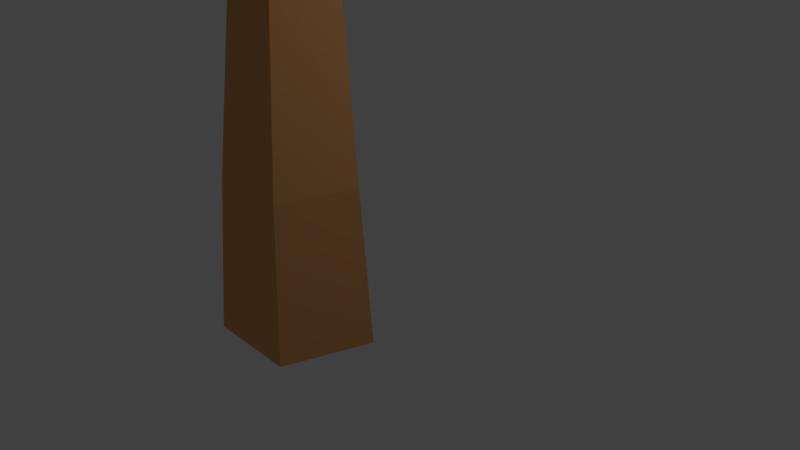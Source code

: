 # Source: twotreebranch2palm_1.blend  (saved by Blender 2.79.0; exported with 4.5.12 LTS)
import bpy
from mathutils import Matrix  # noqa: F401  (used for matrix-valued properties, if any)

bpy.ops.wm.read_factory_settings(use_empty=True)
scene = bpy.context.scene
scene.name = 'Scene'

# ---- collections
col_collection_1 = bpy.data.collections.new('Collection 1'); scene.collection.children.link(col_collection_1)

# ---- materials (node trees are filled in below, after node groups)
mat_material_003 = bpy.data.materials.new('Material.003')
mat_material_003.alpha_threshold = 0.0
mat_material_003.use_transparent_shadow = False
mat_material_003.diffuse_color = (0.04928, 0.8, 0.07137, 1.0)
mat_material_003.roughness = 0.5
mat_material_001 = bpy.data.materials.new('Material.001')
mat_material_001.alpha_threshold = 0.0
mat_material_001.use_transparent_shadow = False
mat_material_001.diffuse_color = (0.0, 0.8, 0.003363, 1.0)
mat_material_001.roughness = 0.5
mat_material_002 = bpy.data.materials.new('Material.002')
mat_material_002.alpha_threshold = 0.0
mat_material_002.use_transparent_shadow = False
mat_material_002.diffuse_color = (0.8, 0.378, 0.139, 1.0)
mat_material_002.roughness = 0.5

# ---- material node trees

# ---- world
world_world = bpy.data.worlds.new('World'); scene.world = world_world
world_world.color = (0.05088, 0.05088, 0.05088)
world_world.use_sun_shadow = False
world_world.sun_shadow_jitter_overblur = 0.0
world_world.cycles.sampling_method = 'MANUAL'

# ---- cameras
cam_camera = bpy.data.cameras.new('Camera')
cam_camera.clip_end = 100.0
cam_camera.lens = 35.0
cam_camera.sensor_width = 32.0
cam_camera.sensor_height = 18.0
cam_camera.ortho_scale = 7.314
cam_camera.dof.focus_distance = 0.0
cam_camera.dof.aperture_fstop = 128.0

# ---- lights
light_lamp = bpy.data.lights.new('Lamp', 'POINT')
light_lamp.transmission_factor = 0.0
light_lamp.cutoff_distance = 30.0
light_lamp.energy = 100.0
light_lamp.shadow_buffer_clip_start = 1.001
light_lamp.shadow_soft_size = 0.1
light_lamp.shadow_maximum_resolution = 0.006
light_lamp.use_absolute_resolution = True

# ---- meshes
me_plane_000 = bpy.data.meshes.new('Plane.000')
me_plane_000.from_pydata([(-0.1299, -1.087, -0.1846), (-0.01201, -1.082, -0.1846), (-0.1361, 1.411, -0.1244), (-0.02806, 1.411, -0.1236), (-0.9876, 0.1551, 0.05158), (0.7924, 0.1556, 0.04891), (-0.07918, -1.085, -0.183), (-0.08965, 1.411, -0.1254), (-0.1863, 0.1425, 0.1206), (-0.131, -1.088, -0.1508), (-0.01302, -1.083, -0.1509), (-0.1371, 1.41, -0.09064), (-0.02908, 1.41, -0.08988), (-0.9886, 0.1542, 0.08531), (0.7914, 0.1547, 0.08264), (-0.0802, -1.086, -0.1492), (-0.09066, 1.41, -0.09164), (-0.1873, 0.1417, 0.1543), (-0.1299, -1.087, -0.1846), (-0.01201, -1.082, -0.1846), (-0.1361, 1.411, -0.1244), (-0.02806, 1.411, -0.1236), (-0.9876, 0.1551, 0.05158), (0.7924, 0.1556, 0.04891), (-0.07918, -1.085, -0.183), (-0.08965, 1.411, -0.1254), (-0.1863, 0.1425, 0.1206), (-0.131, -1.088, -0.1508), (-0.01302, -1.083, -0.1509), (-0.1371, 1.41, -0.09064), (-0.02908, 1.41, -0.08988), (-0.9886, 0.1542, 0.08531), (0.7914, 0.1547, 0.08264), (-0.0802, -1.086, -0.1492), (-0.09066, 1.41, -0.09164), (-0.1873, 0.1417, 0.1543), (-0.1888, -1.159, -0.1827), (-0.1119, -1.119, -0.1871), (-4.089, 0.6243, -0.2978), (-4.012, 0.6579, -0.3008), (-2.737, -0.5163, -0.005356), (-1.464, 0.03676, -0.06944), (-0.1554, -1.142, -0.1829), (-4.056, 0.6385, -0.3004), (-2.143, -0.2692, 0.03653), (-0.1876, -1.157, -0.149), (-0.1108, -1.117, -0.1535), (-4.088, 0.6268, -0.2642), (-4.011, 0.6605, -0.2671), (-2.736, -0.5138, 0.02829), (-1.463, 0.03932, -0.0358), (-0.1543, -1.139, -0.1493), (-4.055, 0.6411, -0.2668), (-2.142, -0.2666, 0.07017), (-0.4097, -1.183, -0.01509), (-0.4166, -1.131, -0.006715), (-5.761, -1.237, -0.4721), (-0.2468, -1.136, -0.1291), (-0.232, -1.188, -0.1346), (-3.038, -1.265, -0.06666), (-0.4134, -1.161, -0.009895), (-5.753, -1.212, -0.5037), (-0.2289, -1.161, -0.1637), (-0.4291, -1.19, 0.01693), (-0.436, -1.137, 0.0253), (-3.076, -0.8219, -0.08679), (-3.014, -1.613, -0.179), (-5.756, -1.185, -0.4987), (-5.751, -1.233, -0.5052), (-0.4327, -1.167, 0.02212), (-0.2371, -1.131, -0.1623), (-0.2223, -1.183, -0.1677), (-0.2655, -1.176, -0.1757), (-0.354, -1.144, -0.1606), (-4.276, -2.881, -0.5091), (-4.35, -2.85, -0.4938), (-1.629, -2.345, -0.2632), (-2.849, -1.816, -0.02496), (-0.303, -1.163, -0.1676), (-4.308, -2.867, -0.5038), (-2.141, -2.121, -0.08796), (-0.2558, -1.187, -0.144), (-0.3443, -1.155, -0.1289), (-4.267, -2.892, -0.4774), (-4.34, -2.86, -0.4621), (-1.619, -2.356, -0.2315), (-2.839, -1.827, 0.006759), (-0.2933, -1.174, -0.1359), (-4.298, -2.878, -0.4721), (-2.132, -2.132, -0.05624), (-0.1299, -1.087, -0.1846), (-0.01201, -1.082, -0.1846), (-0.1361, 1.411, -0.1244), (-0.02806, 1.411, -0.1236), (-0.9876, 0.1551, 0.05158), (0.7924, 0.1556, 0.04891), (-0.07918, -1.085, -0.183), (-0.08965, 1.411, -0.1254), (-0.1863, 0.1425, 0.1206), (-0.131, -1.088, -0.1508), (-0.01302, -1.083, -0.1509), (-0.1371, 1.41, -0.09064), (-0.02908, 1.41, -0.08988), (-0.9886, 0.1542, 0.08531), (0.7914, 0.1547, 0.08264), (-0.0802, -1.086, -0.1492), (-0.09066, 1.41, -0.09164), (-0.1873, 0.1417, 0.1543), (-0.1299, -1.087, -0.1846), (-0.01201, -1.082, -0.1846), (-0.1361, 1.411, -0.1244), (-0.02806, 1.411, -0.1236), (-0.9876, 0.1551, 0.05158), (0.7924, 0.1556, 0.04891), (-0.07918, -1.085, -0.183), (-0.08965, 1.411, -0.1254), (-0.1863, 0.1425, 0.1206), (-0.131, -1.088, -0.1508), (-0.01302, -1.083, -0.1509), (-0.1371, 1.41, -0.09064), (-0.02908, 1.41, -0.08988), (-0.9886, 0.1542, 0.08531), (0.7914, 0.1547, 0.08264), (-0.0802, -1.086, -0.1492), (-0.09066, 1.41, -0.09164), (-0.1873, 0.1417, 0.1543), (-0.1888, -1.159, -0.1827), (-0.1119, -1.119, -0.1871), (-4.089, 0.6243, -0.2978), (-4.012, 0.6579, -0.3008), (-2.737, -0.5163, -0.005356), (-1.464, 0.03676, -0.06944), (-0.1554, -1.142, -0.1829), (-4.056, 0.6385, -0.3004), (-2.143, -0.2692, 0.03653), (-0.1876, -1.157, -0.149), (-0.1108, -1.117, -0.1535), (-4.088, 0.6268, -0.2642), (-4.011, 0.6605, -0.2671), (-2.736, -0.5138, 0.02829), (-1.463, 0.03932, -0.0358), (-0.1543, -1.139, -0.1493), (-4.055, 0.6411, -0.2668), (-2.142, -0.2666, 0.07017), (-0.4097, -1.183, -0.01509), (-0.4166, -1.131, -0.006715), (-3.048, -1.27, -0.03351), (-5.762, -1.216, -0.4706), (-0.2386, -1.166, -0.1306), (-3.086, -0.8265, -0.05364), (-0.4134, -1.161, -0.009895), (-3.023, -1.617, -0.1459), (-5.765, -1.189, -0.4656), (-0.4291, -1.19, 0.01693), (-0.436, -1.137, 0.0253), (-5.761, -1.237, -0.4721), (-0.2468, -1.136, -0.1291), (-0.232, -1.188, -0.1346), (-3.038, -1.265, -0.06666), (-0.4327, -1.167, 0.02212), (-5.753, -1.212, -0.5037), (-0.2289, -1.161, -0.1637), (-0.2655, -1.176, -0.1757), (-0.354, -1.144, -0.1606), (-4.276, -2.881, -0.5091), (-4.35, -2.85, -0.4938), (-1.629, -2.345, -0.2632), (-2.849, -1.816, -0.02496), (-0.303, -1.163, -0.1676), (-4.308, -2.867, -0.5038), (-2.141, -2.121, -0.08796), (-0.2558, -1.187, -0.144), (-0.3443, -1.155, -0.1289), (-4.267, -2.892, -0.4774), (-4.34, -2.86, -0.4621), (-1.619, -2.356, -0.2315), (-2.839, -1.827, 0.006759), (-0.2933, -1.174, -0.1359), (-4.298, -2.878, -0.4721), (-2.132, -2.132, -0.05624), (-0.1299, -1.087, -0.1846), (-0.01201, -1.082, -0.1846), (-0.1361, 1.411, -0.1244), (-0.02806, 1.411, -0.1236), (-0.9876, 0.1551, 0.05158), (0.7924, 0.1556, 0.04891), (-0.07918, -1.085, -0.183), (-0.08965, 1.411, -0.1254), (-0.1863, 0.1425, 0.1206), (-0.131, -1.088, -0.1508), (-0.01302, -1.083, -0.1509), (-0.1371, 1.41, -0.09064), (-0.02908, 1.41, -0.08988), (-0.9886, 0.1542, 0.08531), (0.7914, 0.1547, 0.08264), (-0.0802, -1.086, -0.1492), (-0.09066, 1.41, -0.09164), (-0.1873, 0.1417, 0.1543), (-0.1299, -1.087, -0.1846), (-0.01201, -1.082, -0.1846), (-0.1361, 1.411, -0.1244), (-0.02806, 1.411, -0.1236), (-0.9876, 0.1551, 0.05158), (0.7924, 0.1556, 0.04891), (-0.07918, -1.085, -0.183), (-0.08965, 1.411, -0.1254), (-0.1863, 0.1425, 0.1206), (-0.131, -1.088, -0.1508), (-0.01302, -1.083, -0.1509), (-0.1371, 1.41, -0.09064), (-0.02908, 1.41, -0.08988), (-0.9886, 0.1542, 0.08531), (0.7914, 0.1547, 0.08264), (-0.0802, -1.086, -0.1492), (-0.09066, 1.41, -0.09164), (-0.1873, 0.1417, 0.1543), (-0.1888, -1.159, -0.1827), (-0.1119, -1.119, -0.1871), (-4.089, 0.6243, -0.2978), (-4.012, 0.6579, -0.3008), (-2.737, -0.5163, -0.005356), (-1.464, 0.03676, -0.06944), (-0.1554, -1.142, -0.1829), (-4.056, 0.6385, -0.3004), (-2.143, -0.2692, 0.03653), (-0.1876, -1.157, -0.149), (-0.1108, -1.117, -0.1535), (-4.088, 0.6268, -0.2642), (-4.011, 0.6605, -0.2671), (-2.736, -0.5138, 0.02829), (-1.463, 0.03932, -0.0358), (-0.1543, -1.139, -0.1493), (-4.055, 0.6411, -0.2668), (-2.142, -0.2666, 0.07017), (-0.4097, -1.183, -0.01509), (-0.4166, -1.131, -0.006715), (-3.076, -0.8219, -0.08679), (-3.014, -1.613, -0.179), (-5.756, -1.185, -0.4987), (-5.751, -1.233, -0.5052), (-0.4134, -1.161, -0.009895), (-0.2371, -1.131, -0.1623), (-0.2223, -1.183, -0.1677), (-0.4291, -1.19, 0.01693), (-0.436, -1.137, 0.0253), (-3.048, -1.27, -0.03351), (-5.762, -1.216, -0.4706), (-0.2386, -1.166, -0.1306), (-3.086, -0.8265, -0.05364), (-0.4327, -1.167, 0.02212), (-3.023, -1.617, -0.1459), (-5.765, -1.189, -0.4656), (-0.2655, -1.176, -0.1757), (-0.354, -1.144, -0.1606), (-4.276, -2.881, -0.5091), (-4.35, -2.85, -0.4938), (-1.629, -2.345, -0.2632), (-2.849, -1.816, -0.02496), (-0.303, -1.163, -0.1676), (-4.308, -2.867, -0.5038), (-2.141, -2.121, -0.08796), (-0.2558, -1.187, -0.144), (-0.3443, -1.155, -0.1289), (-4.267, -2.892, -0.4774), (-4.34, -2.86, -0.4621), (-1.619, -2.356, -0.2315), (-2.839, -1.827, 0.006759), (-0.2933, -1.174, -0.1359), (-4.298, -2.878, -0.4721), (-2.132, -2.132, -0.05624), (-0.1299, -1.087, -0.1846), (-0.01201, -1.082, -0.1846), (-0.1361, 1.411, -0.1244), (-0.02806, 1.411, -0.1236), (-0.9876, 0.1551, 0.05158), (0.7924, 0.1556, 0.04891), (-0.07918, -1.085, -0.183), (-0.08965, 1.411, -0.1254), (-0.1863, 0.1425, 0.1206), (-0.131, -1.088, -0.1508), (-0.01302, -1.083, -0.1509), (-0.1371, 1.41, -0.09064), (-0.02908, 1.41, -0.08988), (-0.9886, 0.1542, 0.08531), (0.7914, 0.1547, 0.08264), (-0.0802, -1.086, -0.1492), (-0.09066, 1.41, -0.09164), (-0.1873, 0.1417, 0.1543), (-0.1299, -1.087, -0.1846), (-0.01201, -1.082, -0.1846), (-0.1361, 1.411, -0.1244), (-0.02806, 1.411, -0.1236), (-0.9876, 0.1551, 0.05158), (0.7924, 0.1556, 0.04891), (-0.07918, -1.085, -0.183), (-0.08965, 1.411, -0.1254), (-0.1863, 0.1425, 0.1206), (-0.131, -1.088, -0.1508), (-0.01302, -1.083, -0.1509), (-0.1371, 1.41, -0.09064), (-0.02908, 1.41, -0.08988), (-0.9886, 0.1542, 0.08531), (0.7914, 0.1547, 0.08264), (-0.0802, -1.086, -0.1492), (-0.09066, 1.41, -0.09164), (-0.1873, 0.1417, 0.1543), (-0.1888, -1.159, -0.1827), (-0.1119, -1.119, -0.1871), (-4.089, 0.6243, -0.2978), (-4.012, 0.6579, -0.3008), (-2.737, -0.5163, -0.005356), (-1.464, 0.03676, -0.06944), (-0.1554, -1.142, -0.1829), (-4.056, 0.6385, -0.3004), (-2.143, -0.2692, 0.03653), (-0.1876, -1.157, -0.149), (-0.1108, -1.117, -0.1535), (-4.088, 0.6268, -0.2642), (-4.011, 0.6605, -0.2671), (-2.736, -0.5138, 0.02829), (-1.463, 0.03932, -0.0358), (-0.1543, -1.139, -0.1493), (-4.055, 0.6411, -0.2668), (-2.142, -0.2666, 0.07017), (-0.4097, -1.183, -0.01509), (-0.4166, -1.131, -0.006715), (-5.761, -1.237, -0.4721), (-0.2468, -1.136, -0.1291), (-0.232, -1.188, -0.1346), (-3.038, -1.265, -0.06666), (-0.4134, -1.161, -0.009895), (-5.753, -1.212, -0.5037), (-0.2289, -1.161, -0.1637), (-0.4291, -1.19, 0.01693), (-0.436, -1.137, 0.0253), (-3.076, -0.8219, -0.08679), (-3.014, -1.613, -0.179), (-5.756, -1.185, -0.4987), (-5.751, -1.233, -0.5052), (-0.4327, -1.167, 0.02212), (-0.2371, -1.131, -0.1623), (-0.2223, -1.183, -0.1677), (-0.2655, -1.176, -0.1757), (-0.354, -1.144, -0.1606), (-4.276, -2.881, -0.5091), (-4.35, -2.85, -0.4938), (-1.629, -2.345, -0.2632), (-2.849, -1.816, -0.02496), (-0.303, -1.163, -0.1676), (-4.308, -2.867, -0.5038), (-2.141, -2.121, -0.08796), (-0.2558, -1.187, -0.144), (-0.3443, -1.155, -0.1289), (-4.267, -2.892, -0.4774), (-4.34, -2.86, -0.4621), (-1.619, -2.356, -0.2315), (-2.839, -1.827, 0.006759), (-0.2933, -1.174, -0.1359), (-4.298, -2.878, -0.4721), (-2.132, -2.132, -0.05624), (-0.03979, -1.193, -0.2314), (-0.1569, -1.195, -0.2239), (-0.3203, -3.683, -0.3873), (-0.4267, -3.681, -0.3792), (0.7328, -2.466, -0.1643), (-1.026, -2.434, -0.04544), (-0.08963, -1.194, -0.2266), (-0.3665, -3.682, -0.3851), (-0.03401, -2.445, -0.04054), (-0.02752, -1.195, -0.1982), (-0.1446, -1.198, -0.1906), (-0.308, -3.685, -0.3541), (-0.4144, -3.684, -0.346), (0.7451, -2.469, -0.131), (-1.014, -2.436, -0.01223), (-0.07735, -1.196, -0.1933), (-0.3542, -3.684, -0.3519), (-0.02174, -2.448, -0.007323), (-0.03979, -1.193, -0.2314), (-0.1569, -1.195, -0.2239), (-0.3203, -3.683, -0.3873), (-0.4267, -3.681, -0.3792), (0.7328, -2.466, -0.1643), (-1.026, -2.434, -0.04544), (-0.08963, -1.194, -0.2266), (-0.3665, -3.682, -0.3851), (-0.03401, -2.445, -0.04054), (-0.02752, -1.195, -0.1982), (-0.1446, -1.198, -0.1906), (-0.308, -3.685, -0.3541), (-0.4144, -3.684, -0.346), (0.7451, -2.469, -0.131), (-1.014, -2.436, -0.01223), (-0.07735, -1.196, -0.1933), (-0.3542, -3.684, -0.3519), (-0.02174, -2.448, -0.007323), (0.02369, -1.175, -0.2302), (-0.06095, -1.211, -0.2259), (3.513, -3.12, -0.3586), (3.43, -3.15, -0.3535), (2.475, -1.903, -0.1234), (1.096, -2.402, -0.05496), (-0.01254, -1.19, -0.2267), (3.477, -3.133, -0.3577), (1.855, -2.118, -0.02187), (0.03204, -1.174, -0.1966), (-0.0526, -1.211, -0.1923), (3.522, -3.119, -0.3251), (3.438, -3.15, -0.32), (2.483, -1.902, -0.08983), (1.104, -2.402, -0.02143), (-0.004187, -1.189, -0.1932), (3.485, -3.132, -0.3242), (1.863, -2.117, 0.01166), (0.034, -1.137, -0.2268), (0.03795, -1.19, -0.2245), (5.606, -1.278, -0.2039), (5.6, -1.326, -0.2009), (2.863, -0.8161, -0.02714), (2.761, -1.611, 0.007082), (0.03541, -1.16, -0.2242), (5.603, -1.298, -0.2039), (2.791, -1.17, 0.05859), (0.0334, -1.135, -0.1931), (0.03736, -1.188, -0.1908), (5.606, -1.276, -0.1702), (5.6, -1.324, -0.1672), (2.862, -0.814, 0.006542), (2.76, -1.609, 0.04077), (0.03482, -1.158, -0.1905), (5.603, -1.296, -0.1702), (2.79, -1.168, 0.09227), (-0.03719, -1.087, -0.2248), (0.05198, -1.122, -0.2213), (3.959, 0.6453, -0.02294), (4.033, 0.6105, -0.01921), (1.322, 0.05117, 0.05752), (2.551, -0.5231, 0.104), (0.0006332, -1.102, -0.2216), (3.991, 0.6303, -0.02266), (1.841, -0.2158, 0.1477), (-0.04562, -1.087, -0.1912), (0.04355, -1.122, -0.1877), (3.95, 0.6452, 0.01059), (4.025, 0.6103, 0.01432), (1.313, 0.05106, 0.09106), (2.543, -0.5232, 0.1375), (-0.007796, -1.102, -0.1881), (3.982, 0.6301, 0.01087), (1.833, -0.2159, 0.1812), (-5.765, -1.189, -0.4656), (-3.023, -1.617, -0.1459), (-3.086, -0.8265, -0.05364), (-0.2386, -1.166, -0.1306), (-5.762, -1.216, -0.4706), (-3.048, -1.27, -0.03351), (-0.2223, -1.183, -0.1677), (-0.2371, -1.131, -0.1623), (-5.751, -1.233, -0.5052), (-5.756, -1.185, -0.4987), (-3.014, -1.613, -0.179), (-3.076, -0.8219, -0.08679), (-0.2289, -1.161, -0.1637), (-5.753, -1.212, -0.5037), (-3.038, -1.265, -0.06666), (-0.232, -1.188, -0.1346), (-0.2468, -1.136, -0.1291), (-5.761, -1.237, -0.4721), (-5.765, -1.189, -0.4656), (-3.023, -1.617, -0.1459), (-3.086, -0.8265, -0.05364), (-0.2386, -1.166, -0.1306), (-5.762, -1.216, -0.4706), (-3.048, -1.27, -0.03351)], [], [(8, 7, 3, 5), (6, 8, 5, 1), (0, 4, 8, 6), (4, 2, 7, 8), (17, 14, 12, 16), (15, 10, 14, 17), (9, 15, 17, 13), (13, 17, 16, 11), (5, 3, 12, 14), (4, 0, 9, 13), (0, 6, 15, 9), (1, 5, 14, 10), (7, 2, 11, 16), (6, 1, 10, 15), (3, 7, 16, 12), (2, 4, 13, 11), (26, 25, 21, 23), (24, 26, 23, 19), (18, 22, 26, 24), (22, 20, 25, 26), (35, 32, 30, 34), (33, 28, 32, 35), (27, 33, 35, 31), (31, 35, 34, 29), (23, 21, 30, 32), (22, 18, 27, 31), (18, 24, 33, 27), (19, 23, 32, 28), (25, 20, 29, 34), (24, 19, 28, 33), (21, 25, 34, 30), (20, 22, 31, 29), (44, 43, 39, 41), (42, 44, 41, 37), (36, 40, 44, 42), (40, 38, 43, 44), (53, 50, 48, 52), (51, 46, 50, 53), (45, 51, 53, 49), (49, 53, 52, 47), (41, 39, 48, 50), (40, 36, 45, 49), (36, 42, 51, 45), (37, 41, 50, 46), (43, 38, 47, 52), (42, 37, 46, 51), (39, 43, 52, 48), (38, 40, 49, 47), (458, 460, 469, 467), (459, 463, 472, 468), (463, 458, 467, 472), (457, 461, 470, 466), (460, 456, 465, 469), (461, 459, 468, 470), (469, 473, 472, 467), (465, 471, 473, 469), (471, 466, 470, 473), (473, 470, 468, 472), (54, 60, 69, 63), (460, 458, 463, 464), (456, 460, 464, 462), (60, 55, 64, 69), (462, 464, 461, 457), (464, 463, 459, 461), (80, 79, 75, 77), (78, 80, 77, 73), (72, 76, 80, 78), (76, 74, 79, 80), (89, 86, 84, 88), (87, 82, 86, 89), (81, 87, 89, 85), (85, 89, 88, 83), (77, 75, 84, 86), (76, 72, 81, 85), (72, 78, 87, 81), (73, 77, 86, 82), (79, 74, 83, 88), (78, 73, 82, 87), (75, 79, 88, 84), (74, 76, 85, 83), (98, 97, 93, 95), (96, 98, 95, 91), (90, 94, 98, 96), (94, 92, 97, 98), (107, 104, 102, 106), (105, 100, 104, 107), (99, 105, 107, 103), (103, 107, 106, 101), (95, 93, 102, 104), (94, 90, 99, 103), (90, 96, 105, 99), (91, 95, 104, 100), (97, 92, 101, 106), (96, 91, 100, 105), (93, 97, 106, 102), (92, 94, 103, 101), (116, 115, 111, 113), (114, 116, 113, 109), (108, 112, 116, 114), (112, 110, 115, 116), (125, 122, 120, 124), (123, 118, 122, 125), (117, 123, 125, 121), (121, 125, 124, 119), (113, 111, 120, 122), (112, 108, 117, 121), (108, 114, 123, 117), (109, 113, 122, 118), (115, 110, 119, 124), (114, 109, 118, 123), (111, 115, 124, 120), (110, 112, 121, 119), (134, 133, 129, 131), (132, 134, 131, 127), (126, 130, 134, 132), (130, 128, 133, 134), (143, 140, 138, 142), (141, 136, 140, 143), (135, 141, 143, 139), (139, 143, 142, 137), (131, 129, 138, 140), (130, 126, 135, 139), (126, 132, 141, 135), (127, 131, 140, 136), (133, 128, 137, 142), (132, 127, 136, 141), (129, 133, 142, 138), (128, 130, 139, 137), (68, 66, 451, 56), (67, 61, 454, 450), (61, 68, 56, 454), (70, 65, 452, 57), (66, 71, 58, 451), (65, 67, 450, 452), (451, 455, 454, 56), (58, 453, 455, 451), (453, 57, 452, 455), (455, 452, 450, 454), (144, 150, 159, 153), (66, 68, 61, 59), (71, 66, 59, 62), (150, 145, 154, 159), (62, 59, 65, 70), (59, 61, 67, 65), (170, 169, 165, 167), (168, 170, 167, 163), (162, 166, 170, 168), (166, 164, 169, 170), (179, 176, 174, 178), (177, 172, 176, 179), (171, 177, 179, 175), (175, 179, 178, 173), (167, 165, 174, 176), (166, 162, 171, 175), (162, 168, 177, 171), (163, 167, 176, 172), (169, 164, 173, 178), (168, 163, 172, 177), (165, 169, 178, 174), (164, 166, 175, 173), (188, 187, 183, 185), (186, 188, 185, 181), (180, 184, 188, 186), (184, 182, 187, 188), (197, 194, 192, 196), (195, 190, 194, 197), (189, 195, 197, 193), (193, 197, 196, 191), (185, 183, 192, 194), (184, 180, 189, 193), (180, 186, 195, 189), (181, 185, 194, 190), (187, 182, 191, 196), (186, 181, 190, 195), (183, 187, 196, 192), (182, 184, 193, 191), (206, 205, 201, 203), (204, 206, 203, 199), (198, 202, 206, 204), (202, 200, 205, 206), (215, 212, 210, 214), (213, 208, 212, 215), (207, 213, 215, 211), (211, 215, 214, 209), (203, 201, 210, 212), (202, 198, 207, 211), (198, 204, 213, 207), (199, 203, 212, 208), (205, 200, 209, 214), (204, 199, 208, 213), (201, 205, 214, 210), (200, 202, 211, 209), (224, 223, 219, 221), (222, 224, 221, 217), (216, 220, 224, 222), (220, 218, 223, 224), (233, 230, 228, 232), (231, 226, 230, 233), (225, 231, 233, 229), (229, 233, 232, 227), (221, 219, 228, 230), (220, 216, 225, 229), (216, 222, 231, 225), (217, 221, 230, 226), (223, 218, 227, 232), (222, 217, 226, 231), (219, 223, 232, 228), (218, 220, 229, 227), (239, 237, 151, 155), (238, 160, 147, 152), (160, 239, 155, 147), (241, 236, 149, 156), (237, 242, 157, 151), (236, 238, 152, 149), (151, 146, 147, 155), (157, 148, 146, 151), (148, 156, 149, 146), (146, 149, 152, 147), (234, 240, 249, 243), (237, 239, 160, 158), (242, 237, 158, 161), (240, 235, 244, 249), (161, 158, 236, 241), (158, 160, 238, 236), (260, 259, 255, 257), (258, 260, 257, 253), (252, 256, 260, 258), (256, 254, 259, 260), (269, 266, 264, 268), (267, 262, 266, 269), (261, 267, 269, 265), (265, 269, 268, 263), (257, 255, 264, 266), (256, 252, 261, 265), (252, 258, 267, 261), (253, 257, 266, 262), (259, 254, 263, 268), (258, 253, 262, 267), (255, 259, 268, 264), (254, 256, 265, 263), (278, 277, 273, 275), (276, 278, 275, 271), (270, 274, 278, 276), (274, 272, 277, 278), (287, 284, 282, 286), (285, 280, 284, 287), (279, 285, 287, 283), (283, 287, 286, 281), (275, 273, 282, 284), (274, 270, 279, 283), (270, 276, 285, 279), (271, 275, 284, 280), (277, 272, 281, 286), (276, 271, 280, 285), (273, 277, 286, 282), (272, 274, 283, 281), (296, 295, 291, 293), (294, 296, 293, 289), (288, 292, 296, 294), (292, 290, 295, 296), (305, 302, 300, 304), (303, 298, 302, 305), (297, 303, 305, 301), (301, 305, 304, 299), (293, 291, 300, 302), (292, 288, 297, 301), (288, 294, 303, 297), (289, 293, 302, 298), (295, 290, 299, 304), (294, 289, 298, 303), (291, 295, 304, 300), (290, 292, 301, 299), (314, 313, 309, 311), (312, 314, 311, 307), (306, 310, 314, 312), (310, 308, 313, 314), (323, 320, 318, 322), (321, 316, 320, 323), (315, 321, 323, 319), (319, 323, 322, 317), (311, 309, 318, 320), (310, 306, 315, 319), (306, 312, 321, 315), (307, 311, 320, 316), (313, 308, 317, 322), (312, 307, 316, 321), (309, 313, 322, 318), (308, 310, 319, 317), (338, 336, 250, 326), (337, 331, 246, 251), (331, 338, 326, 246), (340, 335, 248, 327), (336, 341, 328, 250), (335, 337, 251, 248), (250, 245, 246, 326), (328, 247, 245, 250), (247, 327, 248, 245), (245, 248, 251, 246), (324, 330, 339, 333), (336, 338, 331, 329), (341, 336, 329, 332), (330, 325, 334, 339), (332, 329, 335, 340), (329, 331, 337, 335), (350, 349, 345, 347), (348, 350, 347, 343), (342, 346, 350, 348), (346, 344, 349, 350), (359, 356, 354, 358), (357, 352, 356, 359), (351, 357, 359, 355), (355, 359, 358, 353), (347, 345, 354, 356), (346, 342, 351, 355), (342, 348, 357, 351), (343, 347, 356, 352), (349, 344, 353, 358), (348, 343, 352, 357), (345, 349, 358, 354), (344, 346, 355, 353), (368, 367, 363, 365), (366, 368, 365, 361), (360, 364, 368, 366), (364, 362, 367, 368), (377, 374, 372, 376), (375, 370, 374, 377), (369, 375, 377, 373), (373, 377, 376, 371), (365, 363, 372, 374), (364, 360, 369, 373), (360, 366, 375, 369), (361, 365, 374, 370), (367, 362, 371, 376), (366, 361, 370, 375), (363, 367, 376, 372), (362, 364, 373, 371), (386, 385, 381, 383), (384, 386, 383, 379), (378, 382, 386, 384), (382, 380, 385, 386), (395, 392, 390, 394), (393, 388, 392, 395), (387, 393, 395, 391), (391, 395, 394, 389), (383, 381, 390, 392), (382, 378, 387, 391), (378, 384, 393, 387), (379, 383, 392, 388), (385, 380, 389, 394), (384, 379, 388, 393), (381, 385, 394, 390), (380, 382, 391, 389), (404, 403, 399, 401), (402, 404, 401, 397), (396, 400, 404, 402), (400, 398, 403, 404), (413, 410, 408, 412), (411, 406, 410, 413), (405, 411, 413, 409), (409, 413, 412, 407), (401, 399, 408, 410), (400, 396, 405, 409), (396, 402, 411, 405), (397, 401, 410, 406), (403, 398, 407, 412), (402, 397, 406, 411), (399, 403, 412, 408), (398, 400, 409, 407), (422, 421, 417, 419), (420, 422, 419, 415), (414, 418, 422, 420), (418, 416, 421, 422), (431, 428, 426, 430), (429, 424, 428, 431), (423, 429, 431, 427), (427, 431, 430, 425), (419, 417, 426, 428), (418, 414, 423, 427), (414, 420, 429, 423), (415, 419, 428, 424), (421, 416, 425, 430), (420, 415, 424, 429), (417, 421, 430, 426), (416, 418, 427, 425), (440, 439, 435, 437), (438, 440, 437, 433), (432, 436, 440, 438), (436, 434, 439, 440), (449, 446, 444, 448), (447, 442, 446, 449), (441, 447, 449, 445), (445, 449, 448, 443), (437, 435, 444, 446), (436, 432, 441, 445), (432, 438, 447, 441), (433, 437, 446, 442), (439, 434, 443, 448), (438, 433, 442, 447), (435, 439, 448, 444), (434, 436, 445, 443)])
me_plane_000.materials.append(mat_material_003)
me_plane_000.use_remesh_preserve_volume = False
me_plane_000.use_remesh_preserve_attributes = False
me_plane_000.use_mirror_vertex_groups = False
me_plane_000.update()
me_cylinder = bpy.data.meshes.new('Cylinder')
me_cylinder.from_pydata([(0.0, 1.0, -1.0), (-3.693e-09, 0.8451, 1.0), (0.9511, 0.309, -1.0), (0.8037, 0.2612, 1.0), (0.5878, -0.809, -1.0), (0.4967, -0.6837, 1.0), (-0.5878, -0.809, -1.0), (-0.4967, -0.6837, 1.0), (-0.9511, 0.309, -1.0), (-0.8037, 0.2612, 1.0), (0.2985, 0.4532, 3.801), (-0.07096, 0.6725, 3.79), (0.09112, -0.2451, 3.801), (-0.58, -0.2451, 3.801), (-0.5191, 0.222, 3.813), (-0.4526, 1.422, 4.829), (-0.5135, 0.9547, 4.817), (0.1576, 0.9547, 4.817), (-0.004473, 1.872, 4.806), (0.365, 1.653, 4.817), (0.1111, 2.22, 6.031), (-0.1309, 1.977, 6.044), (-0.1637, 1.725, 6.038), (0.1986, 1.725, 6.038), (0.3105, 2.102, 6.038), (0.2423, 2.441, 6.829), (0.1541, 2.353, 6.834), (0.1422, 2.261, 6.832), (0.2741, 2.261, 6.832), (0.3149, 2.398, 6.832), (0.3475, -0.902, 5.565), (-0.02197, -0.6828, 5.554), (0.1401, -1.6, 5.565), (-0.531, -1.6, 5.565), (-0.4701, -1.133, 5.577), (0.1611, -2.802, 6.313), (-0.01135, -2.7, 6.307), (0.06429, -3.128, 6.313), (-0.2489, -3.128, 6.313), (-0.2205, -2.91, 6.318)], [], [(0, 2, 3, 1), (2, 4, 5, 3), (4, 6, 7, 5), (1, 3, 10, 11), (6, 8, 9, 7), (8, 0, 1, 9), (0, 8, 6, 4, 2), (10, 12, 17, 19), (13, 14, 15, 16), (5, 7, 13, 12), (7, 9, 14, 13), (3, 5, 12, 10), (9, 1, 11, 14), (19, 17, 23, 24), (11, 10, 19, 18), (12, 13, 16, 17), (14, 11, 18, 15), (20, 24, 29, 25), (16, 15, 21, 22), (18, 19, 24, 20), (17, 16, 22, 23), (15, 18, 20, 21), (29, 28, 27, 26, 25), (23, 22, 27, 28), (21, 20, 25, 26), (24, 23, 28, 29), (22, 21, 26, 27), (13, 14, 34, 33), (10, 12, 32, 30), (11, 14, 34, 31), (13, 12, 32, 33), (10, 11, 31, 30), (33, 34, 39, 38), (30, 32, 37, 35), (31, 34, 39, 36), (33, 32, 37, 38), (30, 31, 36, 35), (35, 36, 39, 38, 37)])
me_cylinder.polygons.foreach_set('material_index', [1, 1, 1, 1, 1, 1, 1, 1, 1, 1, 1, 1, 1, 1, 1, 1, 1, 1, 1, 1, 1, 1, 1, 1, 1, 1, 1, 1, 1, 1, 1, 1, 1, 1, 1, 1, 1, 1])
me_cylinder.materials.append(mat_material_001)
me_cylinder.materials.append(mat_material_002)
me_cylinder.use_remesh_preserve_volume = False
me_cylinder.use_remesh_preserve_attributes = False
me_cylinder.use_mirror_vertex_groups = False
me_cylinder.update()
me_plane_002 = bpy.data.meshes.new('Plane.002')
me_plane_002.from_pydata([(-0.1299, -1.087, -0.1846), (-0.01201, -1.082, -0.1846), (-0.1361, 1.411, -0.1244), (-0.02806, 1.411, -0.1236), (-0.9876, 0.1551, 0.05158), (0.7924, 0.1556, 0.04891), (-0.07918, -1.085, -0.183), (-0.08965, 1.411, -0.1254), (-0.1863, 0.1425, 0.1206), (-0.131, -1.088, -0.1508), (-0.01302, -1.083, -0.1509), (-0.1371, 1.41, -0.09064), (-0.02908, 1.41, -0.08988), (-0.9886, 0.1542, 0.08531), (0.7914, 0.1547, 0.08264), (-0.0802, -1.086, -0.1492), (-0.09066, 1.41, -0.09164), (-0.1873, 0.1417, 0.1543), (-0.1299, -1.087, -0.1846), (-0.01201, -1.082, -0.1846), (-0.1361, 1.411, -0.1244), (-0.02806, 1.411, -0.1236), (-0.9876, 0.1551, 0.05158), (0.7924, 0.1556, 0.04891), (-0.07918, -1.085, -0.183), (-0.08965, 1.411, -0.1254), (-0.1863, 0.1425, 0.1206), (-0.131, -1.088, -0.1508), (-0.01302, -1.083, -0.1509), (-0.1371, 1.41, -0.09064), (-0.02908, 1.41, -0.08988), (-0.9886, 0.1542, 0.08531), (0.7914, 0.1547, 0.08264), (-0.0802, -1.086, -0.1492), (-0.09066, 1.41, -0.09164), (-0.1873, 0.1417, 0.1543), (-0.1888, -1.159, -0.1827), (-0.1119, -1.119, -0.1871), (-4.089, 0.6243, -0.2978), (-4.012, 0.6579, -0.3008), (-2.737, -0.5163, -0.005356), (-1.464, 0.03676, -0.06944), (-0.1554, -1.142, -0.1829), (-4.056, 0.6385, -0.3004), (-2.143, -0.2692, 0.03653), (-0.1876, -1.157, -0.149), (-0.1108, -1.117, -0.1535), (-4.088, 0.6268, -0.2642), (-4.011, 0.6605, -0.2671), (-2.736, -0.5138, 0.02829), (-1.463, 0.03932, -0.0358), (-0.1543, -1.139, -0.1493), (-4.055, 0.6411, -0.2668), (-2.142, -0.2666, 0.07017), (-0.4097, -1.183, -0.01509), (-0.4166, -1.131, -0.006715), (-5.761, -1.237, -0.4721), (-0.2468, -1.136, -0.1291), (-0.232, -1.188, -0.1346), (-3.038, -1.265, -0.06666), (-0.4134, -1.161, -0.009895), (-5.753, -1.212, -0.5037), (-0.2289, -1.161, -0.1637), (-0.4291, -1.19, 0.01693), (-0.436, -1.137, 0.0253), (-3.076, -0.8219, -0.08679), (-3.014, -1.613, -0.179), (-5.756, -1.185, -0.4987), (-5.751, -1.233, -0.5052), (-0.4327, -1.167, 0.02212), (-0.2371, -1.131, -0.1623), (-0.2223, -1.183, -0.1677), (-0.2655, -1.176, -0.1757), (-0.354, -1.144, -0.1606), (-4.276, -2.881, -0.5091), (-4.35, -2.85, -0.4938), (-1.629, -2.345, -0.2632), (-2.849, -1.816, -0.02496), (-0.303, -1.163, -0.1676), (-4.308, -2.867, -0.5038), (-2.141, -2.121, -0.08796), (-0.2558, -1.187, -0.144), (-0.3443, -1.155, -0.1289), (-4.267, -2.892, -0.4774), (-4.34, -2.86, -0.4621), (-1.619, -2.356, -0.2315), (-2.839, -1.827, 0.006759), (-0.2933, -1.174, -0.1359), (-4.298, -2.878, -0.4721), (-2.132, -2.132, -0.05624), (-0.1299, -1.087, -0.1846), (-0.01201, -1.082, -0.1846), (-0.1361, 1.411, -0.1244), (-0.02806, 1.411, -0.1236), (-0.9876, 0.1551, 0.05158), (0.7924, 0.1556, 0.04891), (-0.07918, -1.085, -0.183), (-0.08965, 1.411, -0.1254), (-0.1863, 0.1425, 0.1206), (-0.131, -1.088, -0.1508), (-0.01302, -1.083, -0.1509), (-0.1371, 1.41, -0.09064), (-0.02908, 1.41, -0.08988), (-0.9886, 0.1542, 0.08531), (0.7914, 0.1547, 0.08264), (-0.0802, -1.086, -0.1492), (-0.09066, 1.41, -0.09164), (-0.1873, 0.1417, 0.1543), (-0.1299, -1.087, -0.1846), (-0.01201, -1.082, -0.1846), (-0.1361, 1.411, -0.1244), (-0.02806, 1.411, -0.1236), (-0.9876, 0.1551, 0.05158), (0.7924, 0.1556, 0.04891), (-0.07918, -1.085, -0.183), (-0.08965, 1.411, -0.1254), (-0.1863, 0.1425, 0.1206), (-0.131, -1.088, -0.1508), (-0.01302, -1.083, -0.1509), (-0.1371, 1.41, -0.09064), (-0.02908, 1.41, -0.08988), (-0.9886, 0.1542, 0.08531), (0.7914, 0.1547, 0.08264), (-0.0802, -1.086, -0.1492), (-0.09066, 1.41, -0.09164), (-0.1873, 0.1417, 0.1543), (-0.1888, -1.159, -0.1827), (-0.1119, -1.119, -0.1871), (-4.089, 0.6243, -0.2978), (-4.012, 0.6579, -0.3008), (-2.737, -0.5163, -0.005356), (-1.464, 0.03676, -0.06944), (-0.1554, -1.142, -0.1829), (-4.056, 0.6385, -0.3004), (-2.143, -0.2692, 0.03653), (-0.1876, -1.157, -0.149), (-0.1108, -1.117, -0.1535), (-4.088, 0.6268, -0.2642), (-4.011, 0.6605, -0.2671), (-2.736, -0.5138, 0.02829), (-1.463, 0.03932, -0.0358), (-0.1543, -1.139, -0.1493), (-4.055, 0.6411, -0.2668), (-2.142, -0.2666, 0.07017), (-0.4097, -1.183, -0.01509), (-0.4166, -1.131, -0.006715), (-3.048, -1.27, -0.03351), (-5.762, -1.216, -0.4706), (-0.2386, -1.166, -0.1306), (-3.086, -0.8265, -0.05364), (-0.4134, -1.161, -0.009895), (-3.023, -1.617, -0.1459), (-5.765, -1.189, -0.4656), (-0.4291, -1.19, 0.01693), (-0.436, -1.137, 0.0253), (-5.761, -1.237, -0.4721), (-0.2468, -1.136, -0.1291), (-0.232, -1.188, -0.1346), (-3.038, -1.265, -0.06666), (-0.4327, -1.167, 0.02212), (-5.753, -1.212, -0.5037), (-0.2289, -1.161, -0.1637), (-0.2655, -1.176, -0.1757), (-0.354, -1.144, -0.1606), (-4.276, -2.881, -0.5091), (-4.35, -2.85, -0.4938), (-1.629, -2.345, -0.2632), (-2.849, -1.816, -0.02496), (-0.303, -1.163, -0.1676), (-4.308, -2.867, -0.5038), (-2.141, -2.121, -0.08796), (-0.2558, -1.187, -0.144), (-0.3443, -1.155, -0.1289), (-4.267, -2.892, -0.4774), (-4.34, -2.86, -0.4621), (-1.619, -2.356, -0.2315), (-2.839, -1.827, 0.006759), (-0.2933, -1.174, -0.1359), (-4.298, -2.878, -0.4721), (-2.132, -2.132, -0.05624), (-0.1299, -1.087, -0.1846), (-0.01201, -1.082, -0.1846), (-0.1361, 1.411, -0.1244), (-0.02806, 1.411, -0.1236), (-0.9876, 0.1551, 0.05158), (0.7924, 0.1556, 0.04891), (-0.07918, -1.085, -0.183), (-0.08965, 1.411, -0.1254), (-0.1863, 0.1425, 0.1206), (-0.131, -1.088, -0.1508), (-0.01302, -1.083, -0.1509), (-0.1371, 1.41, -0.09064), (-0.02908, 1.41, -0.08988), (-0.9886, 0.1542, 0.08531), (0.7914, 0.1547, 0.08264), (-0.0802, -1.086, -0.1492), (-0.09066, 1.41, -0.09164), (-0.1873, 0.1417, 0.1543), (-0.1299, -1.087, -0.1846), (-0.01201, -1.082, -0.1846), (-0.1361, 1.411, -0.1244), (-0.02806, 1.411, -0.1236), (-0.9876, 0.1551, 0.05158), (0.7924, 0.1556, 0.04891), (-0.07918, -1.085, -0.183), (-0.08965, 1.411, -0.1254), (-0.1863, 0.1425, 0.1206), (-0.131, -1.088, -0.1508), (-0.01302, -1.083, -0.1509), (-0.1371, 1.41, -0.09064), (-0.02908, 1.41, -0.08988), (-0.9886, 0.1542, 0.08531), (0.7914, 0.1547, 0.08264), (-0.0802, -1.086, -0.1492), (-0.09066, 1.41, -0.09164), (-0.1873, 0.1417, 0.1543), (-0.1888, -1.159, -0.1827), (-0.1119, -1.119, -0.1871), (-4.089, 0.6243, -0.2978), (-4.012, 0.6579, -0.3008), (-2.737, -0.5163, -0.005356), (-1.464, 0.03676, -0.06944), (-0.1554, -1.142, -0.1829), (-4.056, 0.6385, -0.3004), (-2.143, -0.2692, 0.03653), (-0.1876, -1.157, -0.149), (-0.1108, -1.117, -0.1535), (-4.088, 0.6268, -0.2642), (-4.011, 0.6605, -0.2671), (-2.736, -0.5138, 0.02829), (-1.463, 0.03932, -0.0358), (-0.1543, -1.139, -0.1493), (-4.055, 0.6411, -0.2668), (-2.142, -0.2666, 0.07017), (-0.4097, -1.183, -0.01509), (-0.4166, -1.131, -0.006715), (-3.076, -0.8219, -0.08679), (-3.014, -1.613, -0.179), (-5.756, -1.185, -0.4987), (-5.751, -1.233, -0.5052), (-0.4134, -1.161, -0.009895), (-0.2371, -1.131, -0.1623), (-0.2223, -1.183, -0.1677), (-0.4291, -1.19, 0.01693), (-0.436, -1.137, 0.0253), (-3.048, -1.27, -0.03351), (-5.762, -1.216, -0.4706), (-0.2386, -1.166, -0.1306), (-3.086, -0.8265, -0.05364), (-0.4327, -1.167, 0.02212), (-3.023, -1.617, -0.1459), (-5.765, -1.189, -0.4656), (-0.2655, -1.176, -0.1757), (-0.354, -1.144, -0.1606), (-4.276, -2.881, -0.5091), (-4.35, -2.85, -0.4938), (-1.629, -2.345, -0.2632), (-2.849, -1.816, -0.02496), (-0.303, -1.163, -0.1676), (-4.308, -2.867, -0.5038), (-2.141, -2.121, -0.08796), (-0.2558, -1.187, -0.144), (-0.3443, -1.155, -0.1289), (-4.267, -2.892, -0.4774), (-4.34, -2.86, -0.4621), (-1.619, -2.356, -0.2315), (-2.839, -1.827, 0.006759), (-0.2933, -1.174, -0.1359), (-4.298, -2.878, -0.4721), (-2.132, -2.132, -0.05624), (-0.1299, -1.087, -0.1846), (-0.01201, -1.082, -0.1846), (-0.1361, 1.411, -0.1244), (-0.02806, 1.411, -0.1236), (-0.9876, 0.1551, 0.05158), (0.7924, 0.1556, 0.04891), (-0.07918, -1.085, -0.183), (-0.08965, 1.411, -0.1254), (-0.1863, 0.1425, 0.1206), (-0.131, -1.088, -0.1508), (-0.01302, -1.083, -0.1509), (-0.1371, 1.41, -0.09064), (-0.02908, 1.41, -0.08988), (-0.9886, 0.1542, 0.08531), (0.7914, 0.1547, 0.08264), (-0.0802, -1.086, -0.1492), (-0.09066, 1.41, -0.09164), (-0.1873, 0.1417, 0.1543), (-0.1299, -1.087, -0.1846), (-0.01201, -1.082, -0.1846), (-0.1361, 1.411, -0.1244), (-0.02806, 1.411, -0.1236), (-0.9876, 0.1551, 0.05158), (0.7924, 0.1556, 0.04891), (-0.07918, -1.085, -0.183), (-0.08965, 1.411, -0.1254), (-0.1863, 0.1425, 0.1206), (-0.131, -1.088, -0.1508), (-0.01302, -1.083, -0.1509), (-0.1371, 1.41, -0.09064), (-0.02908, 1.41, -0.08988), (-0.9886, 0.1542, 0.08531), (0.7914, 0.1547, 0.08264), (-0.0802, -1.086, -0.1492), (-0.09066, 1.41, -0.09164), (-0.1873, 0.1417, 0.1543), (-0.1888, -1.159, -0.1827), (-0.1119, -1.119, -0.1871), (-4.089, 0.6243, -0.2978), (-4.012, 0.6579, -0.3008), (-2.737, -0.5163, -0.005356), (-1.464, 0.03676, -0.06944), (-0.1554, -1.142, -0.1829), (-4.056, 0.6385, -0.3004), (-2.143, -0.2692, 0.03653), (-0.1876, -1.157, -0.149), (-0.1108, -1.117, -0.1535), (-4.088, 0.6268, -0.2642), (-4.011, 0.6605, -0.2671), (-2.736, -0.5138, 0.02829), (-1.463, 0.03932, -0.0358), (-0.1543, -1.139, -0.1493), (-4.055, 0.6411, -0.2668), (-2.142, -0.2666, 0.07017), (-0.4097, -1.183, -0.01509), (-0.4166, -1.131, -0.006715), (-5.761, -1.237, -0.4721), (-0.2468, -1.136, -0.1291), (-0.232, -1.188, -0.1346), (-3.038, -1.265, -0.06666), (-0.4134, -1.161, -0.009895), (-5.753, -1.212, -0.5037), (-0.2289, -1.161, -0.1637), (-0.4291, -1.19, 0.01693), (-0.436, -1.137, 0.0253), (-3.076, -0.8219, -0.08679), (-3.014, -1.613, -0.179), (-5.756, -1.185, -0.4987), (-5.751, -1.233, -0.5052), (-0.4327, -1.167, 0.02212), (-0.2371, -1.131, -0.1623), (-0.2223, -1.183, -0.1677), (-0.2655, -1.176, -0.1757), (-0.354, -1.144, -0.1606), (-4.276, -2.881, -0.5091), (-4.35, -2.85, -0.4938), (-1.629, -2.345, -0.2632), (-2.849, -1.816, -0.02496), (-0.303, -1.163, -0.1676), (-4.308, -2.867, -0.5038), (-2.141, -2.121, -0.08796), (-0.2558, -1.187, -0.144), (-0.3443, -1.155, -0.1289), (-4.267, -2.892, -0.4774), (-4.34, -2.86, -0.4621), (-1.619, -2.356, -0.2315), (-2.839, -1.827, 0.006759), (-0.2933, -1.174, -0.1359), (-4.298, -2.878, -0.4721), (-2.132, -2.132, -0.05624), (-0.03979, -1.193, -0.2314), (-0.1569, -1.195, -0.2239), (-0.3203, -3.683, -0.3873), (-0.4267, -3.681, -0.3792), (0.7328, -2.466, -0.1643), (-1.026, -2.434, -0.04544), (-0.08963, -1.194, -0.2266), (-0.3665, -3.682, -0.3851), (-0.03401, -2.445, -0.04054), (-0.02752, -1.195, -0.1982), (-0.1446, -1.198, -0.1906), (-0.308, -3.685, -0.3541), (-0.4144, -3.684, -0.346), (0.7451, -2.469, -0.131), (-1.014, -2.436, -0.01223), (-0.07735, -1.196, -0.1933), (-0.3542, -3.684, -0.3519), (-0.02174, -2.448, -0.007323), (-0.03979, -1.193, -0.2314), (-0.1569, -1.195, -0.2239), (-0.3203, -3.683, -0.3873), (-0.4267, -3.681, -0.3792), (0.7328, -2.466, -0.1643), (-1.026, -2.434, -0.04544), (-0.08963, -1.194, -0.2266), (-0.3665, -3.682, -0.3851), (-0.03401, -2.445, -0.04054), (-0.02752, -1.195, -0.1982), (-0.1446, -1.198, -0.1906), (-0.308, -3.685, -0.3541), (-0.4144, -3.684, -0.346), (0.7451, -2.469, -0.131), (-1.014, -2.436, -0.01223), (-0.07735, -1.196, -0.1933), (-0.3542, -3.684, -0.3519), (-0.02174, -2.448, -0.007323), (0.02369, -1.175, -0.2302), (-0.06095, -1.211, -0.2259), (3.513, -3.12, -0.3586), (3.43, -3.15, -0.3535), (2.475, -1.903, -0.1234), (1.096, -2.402, -0.05496), (-0.01254, -1.19, -0.2267), (3.477, -3.133, -0.3577), (1.855, -2.118, -0.02187), (0.03204, -1.174, -0.1966), (-0.0526, -1.211, -0.1923), (3.522, -3.119, -0.3251), (3.438, -3.15, -0.32), (2.483, -1.902, -0.08983), (1.104, -2.402, -0.02143), (-0.004187, -1.189, -0.1932), (3.485, -3.132, -0.3242), (1.863, -2.117, 0.01166), (0.034, -1.137, -0.2268), (0.03795, -1.19, -0.2245), (5.606, -1.278, -0.2039), (5.6, -1.326, -0.2009), (2.863, -0.8161, -0.02714), (2.761, -1.611, 0.007082), (0.03541, -1.16, -0.2242), (5.603, -1.298, -0.2039), (2.791, -1.17, 0.05859), (0.0334, -1.135, -0.1931), (0.03736, -1.188, -0.1908), (5.606, -1.276, -0.1702), (5.6, -1.324, -0.1672), (2.862, -0.814, 0.006542), (2.76, -1.609, 0.04077), (0.03482, -1.158, -0.1905), (5.603, -1.296, -0.1702), (2.79, -1.168, 0.09227), (-0.03719, -1.087, -0.2248), (0.05198, -1.122, -0.2213), (3.959, 0.6453, -0.02294), (4.033, 0.6105, -0.01921), (1.322, 0.05117, 0.05752), (2.551, -0.5231, 0.104), (0.0006332, -1.102, -0.2216), (3.991, 0.6303, -0.02266), (1.841, -0.2158, 0.1477), (-0.04562, -1.087, -0.1912), (0.04355, -1.122, -0.1877), (3.95, 0.6452, 0.01059), (4.025, 0.6103, 0.01432), (1.313, 0.05106, 0.09106), (2.543, -0.5232, 0.1375), (-0.007796, -1.102, -0.1881), (3.982, 0.6301, 0.01087), (1.833, -0.2159, 0.1812), (-5.765, -1.189, -0.4656), (-3.023, -1.617, -0.1459), (-3.086, -0.8265, -0.05364), (-0.2386, -1.166, -0.1306), (-5.762, -1.216, -0.4706), (-3.048, -1.27, -0.03351), (-0.2223, -1.183, -0.1677), (-0.2371, -1.131, -0.1623), (-5.751, -1.233, -0.5052), (-5.756, -1.185, -0.4987), (-3.014, -1.613, -0.179), (-3.076, -0.8219, -0.08679), (-0.2289, -1.161, -0.1637), (-5.753, -1.212, -0.5037), (-3.038, -1.265, -0.06666), (-0.232, -1.188, -0.1346), (-0.2468, -1.136, -0.1291), (-5.761, -1.237, -0.4721), (-5.765, -1.189, -0.4656), (-3.023, -1.617, -0.1459), (-3.086, -0.8265, -0.05364), (-0.2386, -1.166, -0.1306), (-5.762, -1.216, -0.4706), (-3.048, -1.27, -0.03351)], [], [(8, 7, 3, 5), (6, 8, 5, 1), (0, 4, 8, 6), (4, 2, 7, 8), (17, 14, 12, 16), (15, 10, 14, 17), (9, 15, 17, 13), (13, 17, 16, 11), (5, 3, 12, 14), (4, 0, 9, 13), (0, 6, 15, 9), (1, 5, 14, 10), (7, 2, 11, 16), (6, 1, 10, 15), (3, 7, 16, 12), (2, 4, 13, 11), (26, 25, 21, 23), (24, 26, 23, 19), (18, 22, 26, 24), (22, 20, 25, 26), (35, 32, 30, 34), (33, 28, 32, 35), (27, 33, 35, 31), (31, 35, 34, 29), (23, 21, 30, 32), (22, 18, 27, 31), (18, 24, 33, 27), (19, 23, 32, 28), (25, 20, 29, 34), (24, 19, 28, 33), (21, 25, 34, 30), (20, 22, 31, 29), (44, 43, 39, 41), (42, 44, 41, 37), (36, 40, 44, 42), (40, 38, 43, 44), (53, 50, 48, 52), (51, 46, 50, 53), (45, 51, 53, 49), (49, 53, 52, 47), (41, 39, 48, 50), (40, 36, 45, 49), (36, 42, 51, 45), (37, 41, 50, 46), (43, 38, 47, 52), (42, 37, 46, 51), (39, 43, 52, 48), (38, 40, 49, 47), (458, 460, 469, 467), (459, 463, 472, 468), (463, 458, 467, 472), (457, 461, 470, 466), (460, 456, 465, 469), (461, 459, 468, 470), (469, 473, 472, 467), (465, 471, 473, 469), (471, 466, 470, 473), (473, 470, 468, 472), (54, 60, 69, 63), (460, 458, 463, 464), (456, 460, 464, 462), (60, 55, 64, 69), (462, 464, 461, 457), (464, 463, 459, 461), (80, 79, 75, 77), (78, 80, 77, 73), (72, 76, 80, 78), (76, 74, 79, 80), (89, 86, 84, 88), (87, 82, 86, 89), (81, 87, 89, 85), (85, 89, 88, 83), (77, 75, 84, 86), (76, 72, 81, 85), (72, 78, 87, 81), (73, 77, 86, 82), (79, 74, 83, 88), (78, 73, 82, 87), (75, 79, 88, 84), (74, 76, 85, 83), (98, 97, 93, 95), (96, 98, 95, 91), (90, 94, 98, 96), (94, 92, 97, 98), (107, 104, 102, 106), (105, 100, 104, 107), (99, 105, 107, 103), (103, 107, 106, 101), (95, 93, 102, 104), (94, 90, 99, 103), (90, 96, 105, 99), (91, 95, 104, 100), (97, 92, 101, 106), (96, 91, 100, 105), (93, 97, 106, 102), (92, 94, 103, 101), (116, 115, 111, 113), (114, 116, 113, 109), (108, 112, 116, 114), (112, 110, 115, 116), (125, 122, 120, 124), (123, 118, 122, 125), (117, 123, 125, 121), (121, 125, 124, 119), (113, 111, 120, 122), (112, 108, 117, 121), (108, 114, 123, 117), (109, 113, 122, 118), (115, 110, 119, 124), (114, 109, 118, 123), (111, 115, 124, 120), (110, 112, 121, 119), (134, 133, 129, 131), (132, 134, 131, 127), (126, 130, 134, 132), (130, 128, 133, 134), (143, 140, 138, 142), (141, 136, 140, 143), (135, 141, 143, 139), (139, 143, 142, 137), (131, 129, 138, 140), (130, 126, 135, 139), (126, 132, 141, 135), (127, 131, 140, 136), (133, 128, 137, 142), (132, 127, 136, 141), (129, 133, 142, 138), (128, 130, 139, 137), (68, 66, 451, 56), (67, 61, 454, 450), (61, 68, 56, 454), (70, 65, 452, 57), (66, 71, 58, 451), (65, 67, 450, 452), (451, 455, 454, 56), (58, 453, 455, 451), (453, 57, 452, 455), (455, 452, 450, 454), (144, 150, 159, 153), (66, 68, 61, 59), (71, 66, 59, 62), (150, 145, 154, 159), (62, 59, 65, 70), (59, 61, 67, 65), (170, 169, 165, 167), (168, 170, 167, 163), (162, 166, 170, 168), (166, 164, 169, 170), (179, 176, 174, 178), (177, 172, 176, 179), (171, 177, 179, 175), (175, 179, 178, 173), (167, 165, 174, 176), (166, 162, 171, 175), (162, 168, 177, 171), (163, 167, 176, 172), (169, 164, 173, 178), (168, 163, 172, 177), (165, 169, 178, 174), (164, 166, 175, 173), (188, 187, 183, 185), (186, 188, 185, 181), (180, 184, 188, 186), (184, 182, 187, 188), (197, 194, 192, 196), (195, 190, 194, 197), (189, 195, 197, 193), (193, 197, 196, 191), (185, 183, 192, 194), (184, 180, 189, 193), (180, 186, 195, 189), (181, 185, 194, 190), (187, 182, 191, 196), (186, 181, 190, 195), (183, 187, 196, 192), (182, 184, 193, 191), (206, 205, 201, 203), (204, 206, 203, 199), (198, 202, 206, 204), (202, 200, 205, 206), (215, 212, 210, 214), (213, 208, 212, 215), (207, 213, 215, 211), (211, 215, 214, 209), (203, 201, 210, 212), (202, 198, 207, 211), (198, 204, 213, 207), (199, 203, 212, 208), (205, 200, 209, 214), (204, 199, 208, 213), (201, 205, 214, 210), (200, 202, 211, 209), (224, 223, 219, 221), (222, 224, 221, 217), (216, 220, 224, 222), (220, 218, 223, 224), (233, 230, 228, 232), (231, 226, 230, 233), (225, 231, 233, 229), (229, 233, 232, 227), (221, 219, 228, 230), (220, 216, 225, 229), (216, 222, 231, 225), (217, 221, 230, 226), (223, 218, 227, 232), (222, 217, 226, 231), (219, 223, 232, 228), (218, 220, 229, 227), (239, 237, 151, 155), (238, 160, 147, 152), (160, 239, 155, 147), (241, 236, 149, 156), (237, 242, 157, 151), (236, 238, 152, 149), (151, 146, 147, 155), (157, 148, 146, 151), (148, 156, 149, 146), (146, 149, 152, 147), (234, 240, 249, 243), (237, 239, 160, 158), (242, 237, 158, 161), (240, 235, 244, 249), (161, 158, 236, 241), (158, 160, 238, 236), (260, 259, 255, 257), (258, 260, 257, 253), (252, 256, 260, 258), (256, 254, 259, 260), (269, 266, 264, 268), (267, 262, 266, 269), (261, 267, 269, 265), (265, 269, 268, 263), (257, 255, 264, 266), (256, 252, 261, 265), (252, 258, 267, 261), (253, 257, 266, 262), (259, 254, 263, 268), (258, 253, 262, 267), (255, 259, 268, 264), (254, 256, 265, 263), (278, 277, 273, 275), (276, 278, 275, 271), (270, 274, 278, 276), (274, 272, 277, 278), (287, 284, 282, 286), (285, 280, 284, 287), (279, 285, 287, 283), (283, 287, 286, 281), (275, 273, 282, 284), (274, 270, 279, 283), (270, 276, 285, 279), (271, 275, 284, 280), (277, 272, 281, 286), (276, 271, 280, 285), (273, 277, 286, 282), (272, 274, 283, 281), (296, 295, 291, 293), (294, 296, 293, 289), (288, 292, 296, 294), (292, 290, 295, 296), (305, 302, 300, 304), (303, 298, 302, 305), (297, 303, 305, 301), (301, 305, 304, 299), (293, 291, 300, 302), (292, 288, 297, 301), (288, 294, 303, 297), (289, 293, 302, 298), (295, 290, 299, 304), (294, 289, 298, 303), (291, 295, 304, 300), (290, 292, 301, 299), (314, 313, 309, 311), (312, 314, 311, 307), (306, 310, 314, 312), (310, 308, 313, 314), (323, 320, 318, 322), (321, 316, 320, 323), (315, 321, 323, 319), (319, 323, 322, 317), (311, 309, 318, 320), (310, 306, 315, 319), (306, 312, 321, 315), (307, 311, 320, 316), (313, 308, 317, 322), (312, 307, 316, 321), (309, 313, 322, 318), (308, 310, 319, 317), (338, 336, 250, 326), (337, 331, 246, 251), (331, 338, 326, 246), (340, 335, 248, 327), (336, 341, 328, 250), (335, 337, 251, 248), (250, 245, 246, 326), (328, 247, 245, 250), (247, 327, 248, 245), (245, 248, 251, 246), (324, 330, 339, 333), (336, 338, 331, 329), (341, 336, 329, 332), (330, 325, 334, 339), (332, 329, 335, 340), (329, 331, 337, 335), (350, 349, 345, 347), (348, 350, 347, 343), (342, 346, 350, 348), (346, 344, 349, 350), (359, 356, 354, 358), (357, 352, 356, 359), (351, 357, 359, 355), (355, 359, 358, 353), (347, 345, 354, 356), (346, 342, 351, 355), (342, 348, 357, 351), (343, 347, 356, 352), (349, 344, 353, 358), (348, 343, 352, 357), (345, 349, 358, 354), (344, 346, 355, 353), (368, 367, 363, 365), (366, 368, 365, 361), (360, 364, 368, 366), (364, 362, 367, 368), (377, 374, 372, 376), (375, 370, 374, 377), (369, 375, 377, 373), (373, 377, 376, 371), (365, 363, 372, 374), (364, 360, 369, 373), (360, 366, 375, 369), (361, 365, 374, 370), (367, 362, 371, 376), (366, 361, 370, 375), (363, 367, 376, 372), (362, 364, 373, 371), (386, 385, 381, 383), (384, 386, 383, 379), (378, 382, 386, 384), (382, 380, 385, 386), (395, 392, 390, 394), (393, 388, 392, 395), (387, 393, 395, 391), (391, 395, 394, 389), (383, 381, 390, 392), (382, 378, 387, 391), (378, 384, 393, 387), (379, 383, 392, 388), (385, 380, 389, 394), (384, 379, 388, 393), (381, 385, 394, 390), (380, 382, 391, 389), (404, 403, 399, 401), (402, 404, 401, 397), (396, 400, 404, 402), (400, 398, 403, 404), (413, 410, 408, 412), (411, 406, 410, 413), (405, 411, 413, 409), (409, 413, 412, 407), (401, 399, 408, 410), (400, 396, 405, 409), (396, 402, 411, 405), (397, 401, 410, 406), (403, 398, 407, 412), (402, 397, 406, 411), (399, 403, 412, 408), (398, 400, 409, 407), (422, 421, 417, 419), (420, 422, 419, 415), (414, 418, 422, 420), (418, 416, 421, 422), (431, 428, 426, 430), (429, 424, 428, 431), (423, 429, 431, 427), (427, 431, 430, 425), (419, 417, 426, 428), (418, 414, 423, 427), (414, 420, 429, 423), (415, 419, 428, 424), (421, 416, 425, 430), (420, 415, 424, 429), (417, 421, 430, 426), (416, 418, 427, 425), (440, 439, 435, 437), (438, 440, 437, 433), (432, 436, 440, 438), (436, 434, 439, 440), (449, 446, 444, 448), (447, 442, 446, 449), (441, 447, 449, 445), (445, 449, 448, 443), (437, 435, 444, 446), (436, 432, 441, 445), (432, 438, 447, 441), (433, 437, 446, 442), (439, 434, 443, 448), (438, 433, 442, 447), (435, 439, 448, 444), (434, 436, 445, 443)])
me_plane_002.materials.append(mat_material_003)
me_plane_002.use_remesh_preserve_volume = False
me_plane_002.use_remesh_preserve_attributes = False
me_plane_002.use_mirror_vertex_groups = False
me_plane_002.update()

# ---- objects
ob_plane_000 = bpy.data.objects.new('Plane.000', me_plane_000)
ob_cylinder = bpy.data.objects.new('Cylinder', me_cylinder)
ob_lamp = bpy.data.objects.new('Lamp', light_lamp)
ob_camera = bpy.data.objects.new('Camera', cam_camera)
ob_plane_001 = bpy.data.objects.new('Plane.001', me_plane_002)

# ---- transforms, parenting, visibility, modifiers, constraints
ob_plane_000.location = (-0.2135, -2.644, 7.263)
ob_plane_000.rotation_euler = (0.2345, 0.0009674, 0.06271)
ob_plane_000.scale = (0.5191, 1.16, 1.16)
ob_plane_000.lineart.crease_threshold = 0.0
ob_cylinder.location = (-0.1056, -1.0, 0.3719)
ob_cylinder.lineart.crease_threshold = 0.0
_vg = ob_cylinder.vertex_groups.new(name='Group')
ob_lamp.location = (4.076, 1.005, 5.904)
ob_lamp.rotation_euler = (0.6503, 0.05522, 1.866)
ob_lamp.lock_rotations_4d = False
ob_lamp.empty_display_type = 'ARROWS'
ob_lamp.color = (0.0, 0.0, 0.0, 0.0)
ob_lamp.lineart.crease_threshold = 0.0
ob_camera.location = (7.481, -6.508, 5.344)
ob_camera.rotation_euler = (1.109, 0.0, 0.8149)
ob_camera.lock_rotations_4d = False
ob_camera.empty_display_type = 'ARROWS'
ob_camera.color = (0.0, 0.0, 0.0, 0.0)
ob_camera.display_type = 'WIRE'
ob_camera.lineart.crease_threshold = 0.0
ob_plane_001.location = (0.1368, 2.614, 7.257)
ob_plane_001.rotation_euler = (-0.08888, -0.1111, -0.1037)
ob_plane_001.scale = (0.5191, 1.16, 1.16)
ob_plane_001.lineart.crease_threshold = 0.0

# ---- collection membership
col_collection_1.objects.link(ob_plane_000)
col_collection_1.objects.link(ob_cylinder)
col_collection_1.objects.link(ob_lamp)
col_collection_1.objects.link(ob_camera)
col_collection_1.objects.link(ob_plane_001)

# ---- scene / render settings (as saved in the file)
scene.camera = ob_camera
scene.frame_start = 1; scene.frame_end = 250; scene.frame_set(1)
scene.render.engine = 'BLENDER_EEVEE_NEXT'
scene.render.resolution_percentage = 50
scene.render.dither_intensity = 0.0
scene.cycles.use_denoising = False
scene.cycles.samples = 128
scene.cycles.sampling_pattern = 'TABULATED_SOBOL'
scene.cycles.use_adaptive_sampling = False
scene.cycles.use_light_tree = False
scene.cycles.blur_glossy = 0.0
scene.cycles.sample_clamp_indirect = 0.0
scene.view_settings.view_transform = 'Standard'
bpy.context.view_layer.update()

